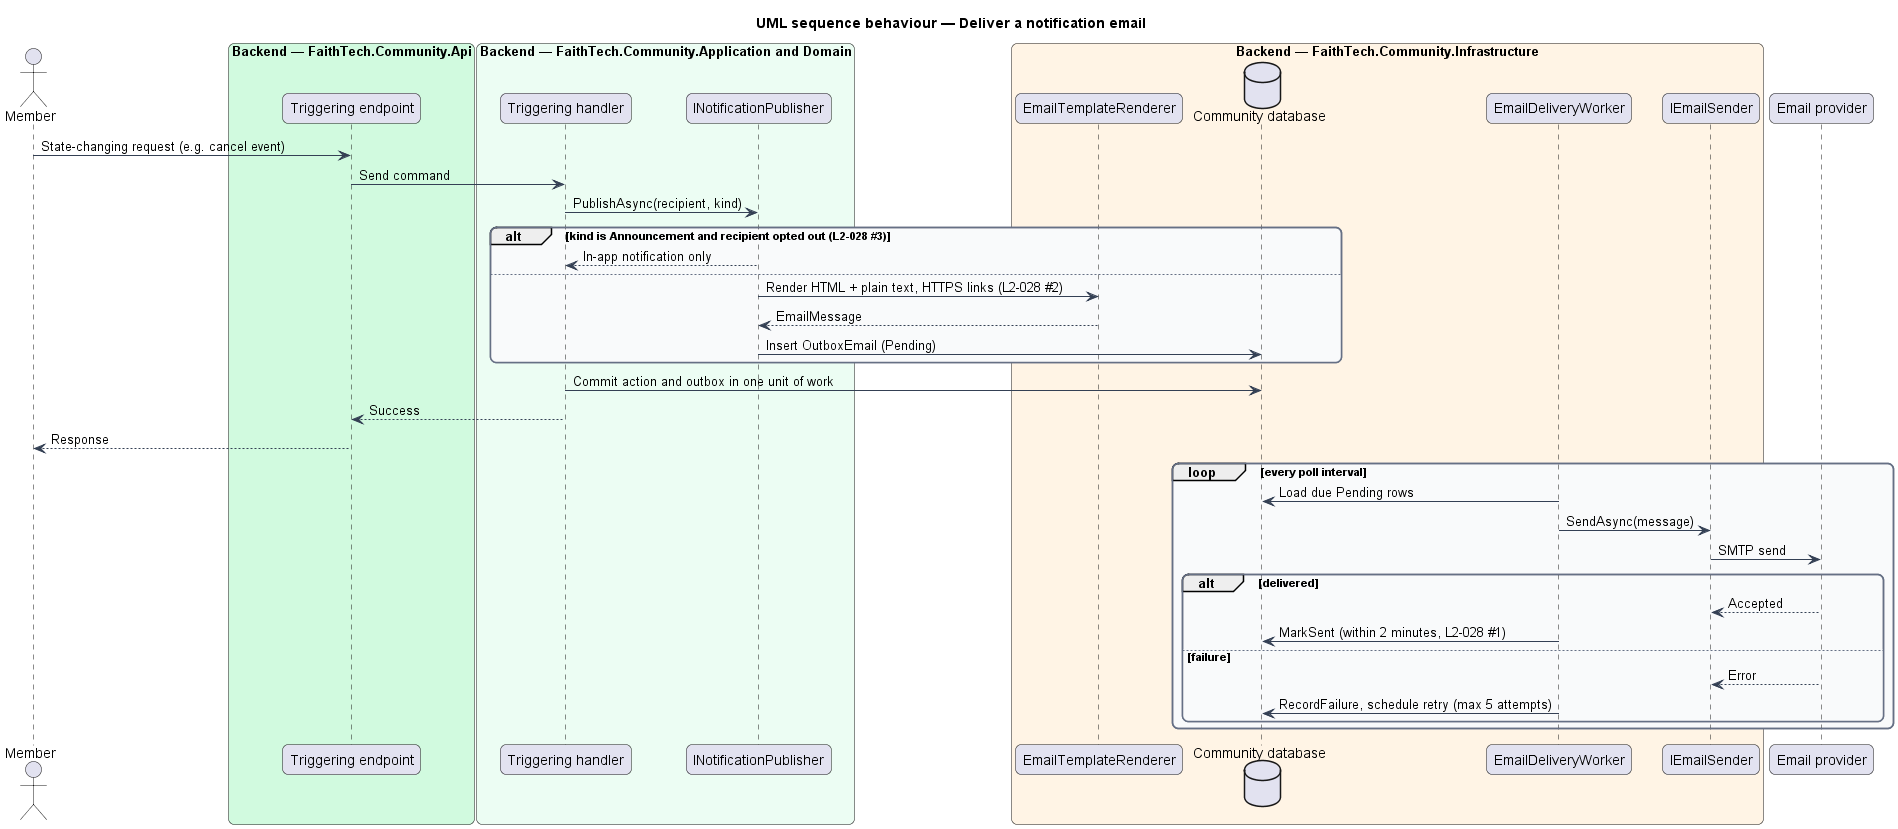

The diagram above was rendered by PlantUML. Its source (embedded in the PNG):
@startuml
title UML sequence behaviour — Deliver a notification email
skinparam backgroundColor #FFFFFF
skinparam shadowing false
skinparam roundcorner 12
skinparam defaultFontName Arial
skinparam ArrowColor #344054
skinparam rectangle {
  BorderColor #344054
  FontColor #101828
}
skinparam package {
  BorderColor #667085
  FontColor #101828
  BackgroundColor #F9FAFB
}
actor "Member" as actor
box "Backend — FaithTech.Community.Api" #D1FADF
  participant "Triggering endpoint" as ep
end box
box "Backend — FaithTech.Community.Application and Domain" #ECFDF3
  participant "Triggering handler" as h
  participant "INotificationPublisher" as pub
end box
box "Backend — FaithTech.Community.Infrastructure" #FFF4E5
  participant "EmailTemplateRenderer" as r
  database "Community database" as db
  participant "EmailDeliveryWorker" as w
  participant "IEmailSender" as s
end box
participant "Email provider" as prov
actor -> ep : State-changing request (e.g. cancel event)
ep -> h : Send command
h -> pub : PublishAsync(recipient, kind)
alt kind is Announcement and recipient opted out (L2-028 #3)
  pub --> h : In-app notification only
else
  pub -> r : Render HTML + plain text, HTTPS links (L2-028 #2)
  r --> pub : EmailMessage
  pub -> db : Insert OutboxEmail (Pending)
end
h -> db : Commit action and outbox in one unit of work
h --> ep : Success
ep --> actor : Response
loop every poll interval
  w -> db : Load due Pending rows
  w -> s : SendAsync(message)
  s -> prov : SMTP send
  alt delivered
    prov --> s : Accepted
    w -> db : MarkSent (within 2 minutes, L2-028 #1)
  else failure
    prov --> s : Error
    w -> db : RecordFailure, schedule retry (max 5 attempts)
  end
end
@enduml